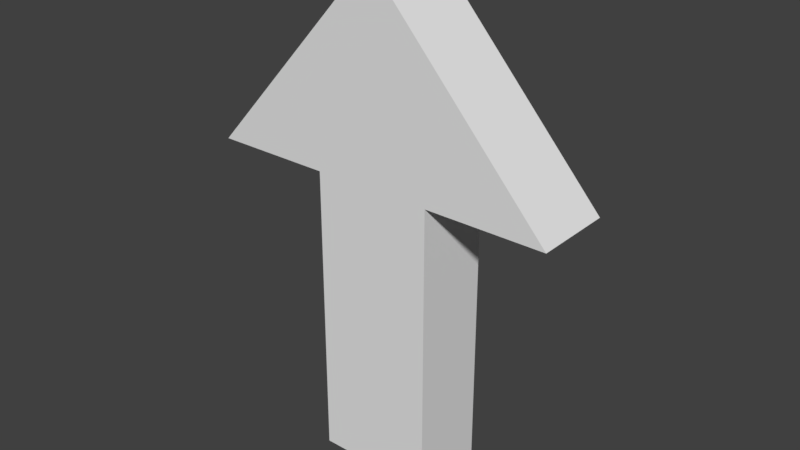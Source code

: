# Source: PathEnd.blend  (saved by Blender 2.78.0; exported with 4.5.12 LTS)
import bpy
from mathutils import Matrix  # noqa: F401  (used for matrix-valued properties, if any)

bpy.ops.wm.read_factory_settings(use_empty=True)
scene = bpy.context.scene
scene.name = 'Scene'

# ---- collections
col_collection_1 = bpy.data.collections.new('Collection 1'); scene.collection.children.link(col_collection_1)

# ---- world
world_world = bpy.data.worlds.new('World'); scene.world = world_world
world_world.color = (0.05088, 0.05088, 0.05088)
world_world.use_sun_shadow = False
world_world.sun_shadow_jitter_overblur = 0.0
world_world.cycles.sampling_method = 'MANUAL'

# ---- meshes
me_path_end = bpy.data.meshes.new('Path End')
me_path_end.from_pydata([(-0.15, 0.1, -0.75), (0.15, 0.1, -0.75), (-0.15, 0.1, 0.0), (0.15, 0.1, 0.0), (-0.15, -0.1, -0.75), (0.15, -0.1, -0.75), (-0.15, -0.1, 0.0), (0.15, -0.1, 0.0), (-0.45, 0.1, 0.0), (0.45, 0.1, 0.0), (-0.45, -0.1, 0.0), (0.45, -0.1, 0.0), (0.0, 0.1, 0.5), (0.0, -0.1, 0.5)], [], [(0, 2, 3, 1), (4, 5, 7, 6), (1, 3, 7, 5), (2, 0, 4, 6), (7, 3, 9, 11), (8, 10, 13, 12), (2, 6, 10, 8), (6, 7, 11, 10), (3, 2, 8, 9), (10, 11, 13), (11, 9, 12, 13), (9, 8, 12)])
me_path_end.materials.append(None)
me_path_end.use_remesh_preserve_volume = False
me_path_end.use_remesh_preserve_attributes = False
me_path_end.use_mirror_vertex_groups = False
me_path_end.update()

# ---- objects
ob_path_end = bpy.data.objects.new('Path End', me_path_end)

# ---- transforms, parenting, visibility, modifiers, constraints
ob_path_end.location = (0.0, 7.451e-09, 0.0)
ob_path_end.lineart.crease_threshold = 0.0

# ---- collection membership
col_collection_1.objects.link(ob_path_end)

# ---- scene / render settings (as saved in the file)
scene.frame_start = 1; scene.frame_end = 250; scene.frame_set(1)
scene.render.engine = 'BLENDER_EEVEE_NEXT'
scene.render.resolution_percentage = 50
scene.render.dither_intensity = 0.0
scene.cycles.use_denoising = False
scene.cycles.samples = 128
scene.cycles.sampling_pattern = 'TABULATED_SOBOL'
scene.cycles.light_sampling_threshold = 0.0
scene.cycles.use_adaptive_sampling = False
scene.cycles.use_light_tree = False
scene.cycles.blur_glossy = 0.0
scene.cycles.sample_clamp_indirect = 0.0
scene.view_settings.view_transform = 'Standard'
bpy.context.view_layer.update()

# ---- added for rendering (the .blend has no active camera and no usable light): camera, sun
cam_auto = bpy.data.cameras.new('AutoCamera')
cam_auto.lens = 50.0
cam_auto.sensor_width = 36.0
cam_auto.clip_end = 1000.0
ob_auto_camera = bpy.data.objects.new('AutoCamera', cam_auto)
scene.collection.objects.link(ob_auto_camera)
ob_auto_camera.location = (1.43708, -1.7245, 1.02466)
ob_auto_camera.rotation_euler = (1.09748, -7.21219e-08, 0.694738)
scene.camera = ob_auto_camera
light_auto_sun = bpy.data.lights.new('AutoSun', 'SUN')
light_auto_sun.energy = 3.0
light_auto_sun.angle = 0.0523599
ob_auto_sun = bpy.data.objects.new('AutoSun', light_auto_sun)
scene.collection.objects.link(ob_auto_sun)
ob_auto_sun.rotation_euler = (0.872665, 0.174533, 0.523599)
bpy.context.view_layer.update()
